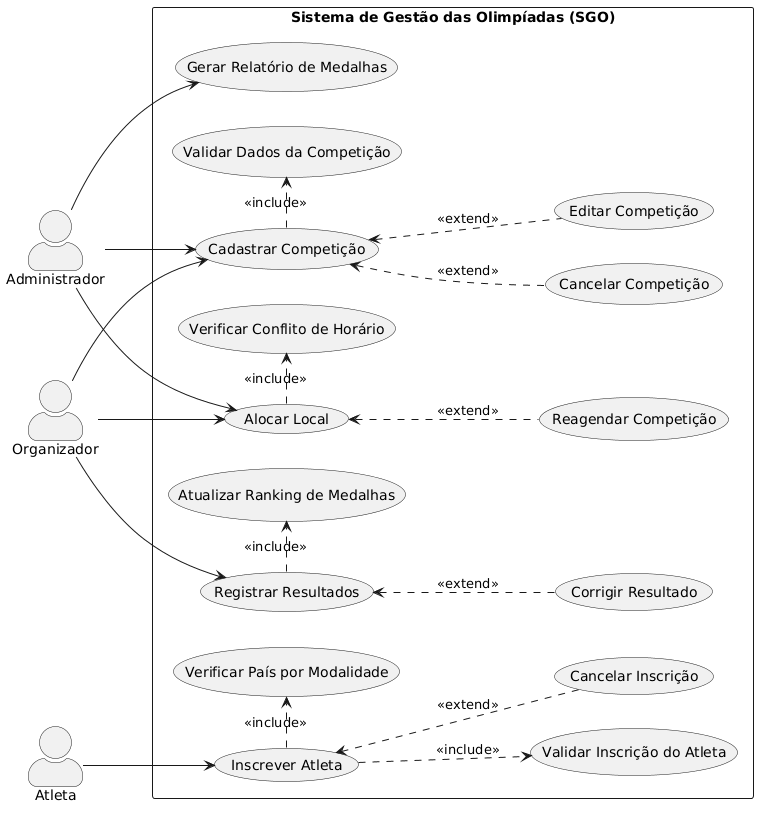

The diagram above was rendered by PlantUML. Its source (embedded in the PNG):
@startuml
skinparam actorStyle awesome
left to right direction

' Atores

    actor "Administrador" as Admin
    actor "Organizador" as Org
    actor "Atleta" as Atleta


rectangle "Sistema de Gestão das Olimpíadas (SGO)" {

    ' Casos principais
    (Cadastrar Competição) as UC1
    (Inscrever Atleta) as UC2
    (Alocar Local) as UC3
    (Registrar Resultados) as UC4
    (Gerar Relatório de Medalhas) as UC5

    ' Includes
    (Validar Dados da Competição) as UC1_1
    (Validar Inscrição do Atleta) as UC2_1
    (Verificar País por Modalidade) as UC2_2
    (Verificar Conflito de Horário) as UC3_1
    (Atualizar Ranking de Medalhas) as UC4_1

    ' Extends
    (Editar Competição) as UC1_2
    (Cancelar Competição) as UC1_3
    (Cancelar Inscrição) as UC2_3
    (Reagendar Competição) as UC3_2
    (Corrigir Resultado) as UC4_2

    ' Ligações atores → casos principais
    Admin --> UC1
    Admin --> UC3
    Admin --> UC5

    Org --> UC1
    Org --> UC3
    Org --> UC4

    Atleta --> UC2

    ' Includes (organizados lateralmente)
    UC1 .right.> UC1_1 : <<include>>
    UC2 ..> UC2_1 : <<include>>
    UC2 .right.> UC2_2 : <<include>>
    UC3 .right.> UC3_1 : <<include>>
    UC4 .right.> UC4_1 : <<include>>

    ' Extends (organizados acima)
    UC1_2 .up.> UC1 : <<extend>>
    UC1_3 .up.> UC1 : <<extend>>
    UC2_3 .up.> UC2 : <<extend>>
    UC3_2 .up.> UC3 : <<extend>>
    UC4_2 .up.> UC4 : <<extend>>
}
@enduml